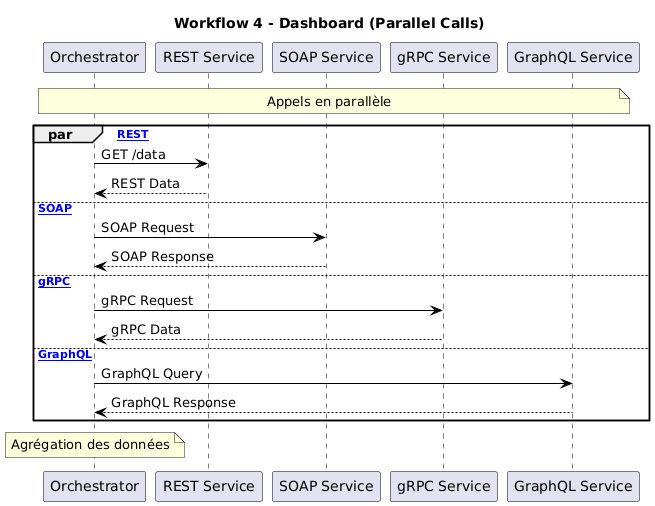

The diagram above was rendered by PlantUML. Its source (embedded in the PNG):
@startuml
skinparam sequence {
    ArrowColor Black
    ActorBorderColor Black
    LifeLineBorderColor Black
    ParticipantBorderColor Black
}

title Workflow 4 - Dashboard (Parallel Calls)

participant Orchestrator
participant "REST Service" as REST
participant "SOAP Service" as SOAP
participant "gRPC Service" as gRPC
participant "GraphQL Service" as GraphQL

note over Orchestrator, GraphQL : Appels en parallèle

par [Appel REST]
    Orchestrator -> REST : GET /data
    REST --> Orchestrator : REST Data
else [Appel SOAP]
    Orchestrator -> SOAP : SOAP Request
    SOAP --> Orchestrator : SOAP Response
else [Appel gRPC]
    Orchestrator -> gRPC : gRPC Request
    gRPC --> Orchestrator : gRPC Data
else [Appel GraphQL]
    Orchestrator -> GraphQL : GraphQL Query
    GraphQL --> Orchestrator : GraphQL Response
end

note over Orchestrator : Agrégation des données
@enduml